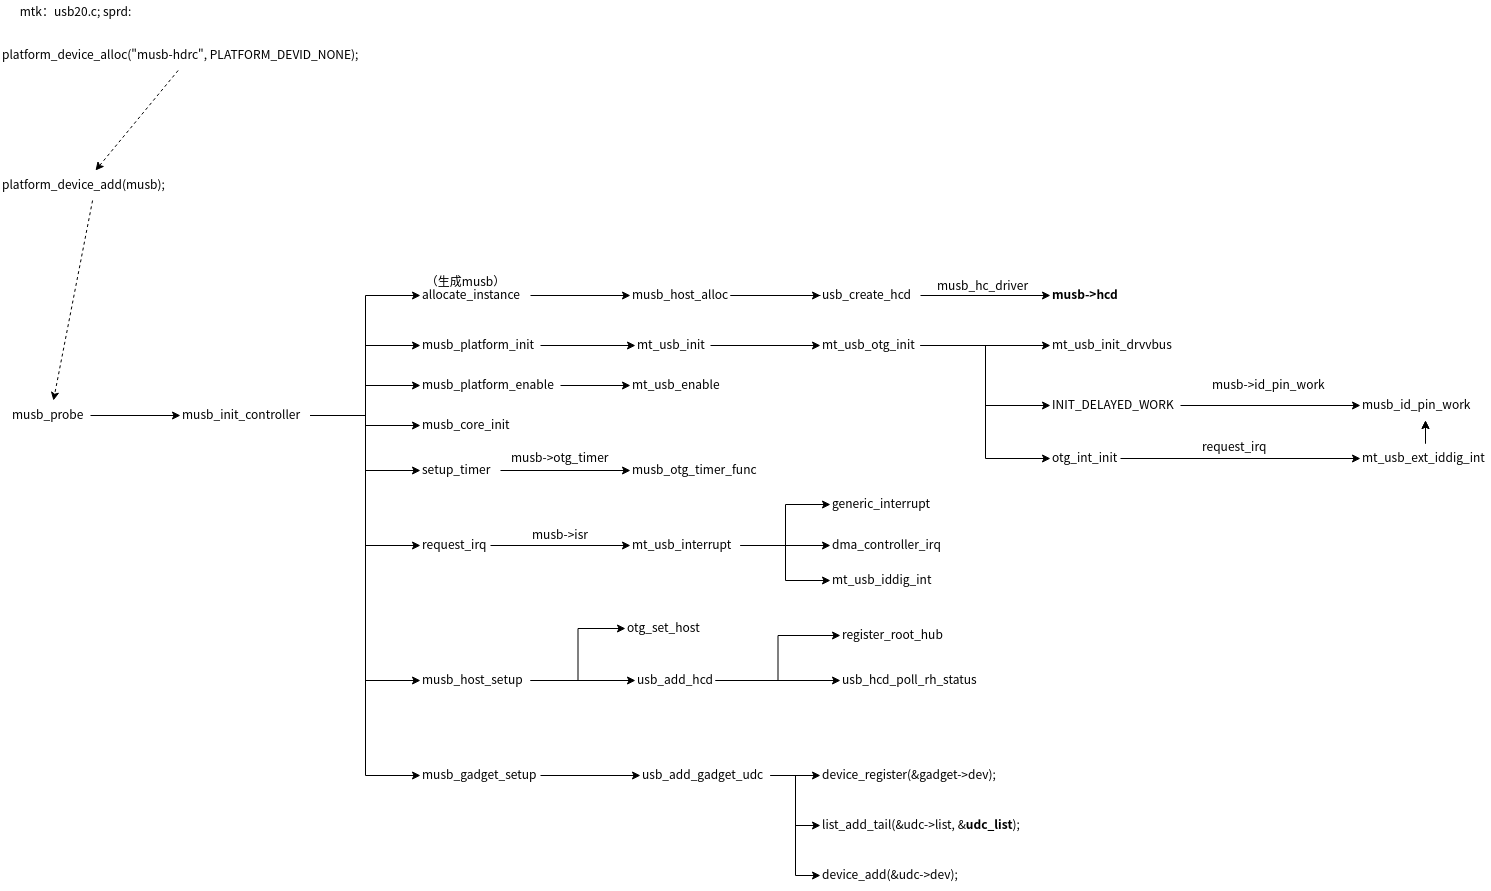

The diagram above was exported from draw.io. Its source (the exported page's mxGraphModel, read from the mxfile embedded in the PNG):
<mxGraphModel dx="1355" dy="764" grid="1" gridSize="10" guides="1" tooltips="1" connect="1" arrows="1" fold="1" page="1" pageScale="1" pageWidth="3300" pageHeight="4681" math="0" shadow="0">
  <root>
    <mxCell id="0" />
    <mxCell id="1" parent="0" />
    <mxCell id="N6jNOfOCHyEcodvzmZ8B-5" value="device_register(&amp;gadget-&gt;dev);" style="text;whiteSpace=wrap;html=1;" parent="1" vertex="1">
      <mxGeometry x="870" y="830" width="200" height="30" as="geometry" />
    </mxCell>
    <mxCell id="N6jNOfOCHyEcodvzmZ8B-6" value="list_add_tail(&amp;amp;udc-&amp;gt;list, &amp;amp;&lt;b&gt;udc_list&lt;/b&gt;);" style="text;whiteSpace=wrap;html=1;" parent="1" vertex="1">
      <mxGeometry x="870" y="880" width="220" height="30" as="geometry" />
    </mxCell>
    <mxCell id="N6jNOfOCHyEcodvzmZ8B-7" value="device_add(&amp;udc-&gt;dev);" style="text;whiteSpace=wrap;html=1;" parent="1" vertex="1">
      <mxGeometry x="870" y="930" width="160" height="30" as="geometry" />
    </mxCell>
    <mxCell id="N6jNOfOCHyEcodvzmZ8B-8" style="edgeStyle=orthogonalEdgeStyle;rounded=0;orthogonalLoop=1;jettySize=auto;html=1;entryX=0;entryY=0.5;entryDx=0;entryDy=0;" parent="1" source="N6jNOfOCHyEcodvzmZ8B-9" target="N6jNOfOCHyEcodvzmZ8B-17" edge="1">
      <mxGeometry relative="1" as="geometry" />
    </mxCell>
    <mxCell id="N6jNOfOCHyEcodvzmZ8B-9" value="musb_probe" style="text;whiteSpace=wrap;html=1;" parent="1" vertex="1">
      <mxGeometry x="60" y="470" width="80" height="30" as="geometry" />
    </mxCell>
    <mxCell id="N6jNOfOCHyEcodvzmZ8B-10" style="edgeStyle=orthogonalEdgeStyle;rounded=0;orthogonalLoop=1;jettySize=auto;html=1;entryX=0;entryY=0.5;entryDx=0;entryDy=0;" parent="1" source="N6jNOfOCHyEcodvzmZ8B-17" target="N6jNOfOCHyEcodvzmZ8B-18" edge="1">
      <mxGeometry relative="1" as="geometry" />
    </mxCell>
    <mxCell id="N6jNOfOCHyEcodvzmZ8B-11" style="edgeStyle=orthogonalEdgeStyle;rounded=0;orthogonalLoop=1;jettySize=auto;html=1;entryX=0;entryY=0.5;entryDx=0;entryDy=0;" parent="1" source="N6jNOfOCHyEcodvzmZ8B-17" target="N6jNOfOCHyEcodvzmZ8B-20" edge="1">
      <mxGeometry relative="1" as="geometry" />
    </mxCell>
    <mxCell id="N6jNOfOCHyEcodvzmZ8B-12" style="edgeStyle=orthogonalEdgeStyle;rounded=0;orthogonalLoop=1;jettySize=auto;html=1;entryX=0;entryY=0.5;entryDx=0;entryDy=0;" parent="1" source="N6jNOfOCHyEcodvzmZ8B-17" target="N6jNOfOCHyEcodvzmZ8B-21" edge="1">
      <mxGeometry relative="1" as="geometry" />
    </mxCell>
    <mxCell id="N6jNOfOCHyEcodvzmZ8B-13" style="edgeStyle=orthogonalEdgeStyle;rounded=0;orthogonalLoop=1;jettySize=auto;html=1;entryX=0;entryY=0.5;entryDx=0;entryDy=0;" parent="1" source="N6jNOfOCHyEcodvzmZ8B-17" target="N6jNOfOCHyEcodvzmZ8B-22" edge="1">
      <mxGeometry relative="1" as="geometry" />
    </mxCell>
    <mxCell id="N6jNOfOCHyEcodvzmZ8B-14" style="edgeStyle=orthogonalEdgeStyle;rounded=0;orthogonalLoop=1;jettySize=auto;html=1;entryX=0;entryY=0.5;entryDx=0;entryDy=0;" parent="1" source="N6jNOfOCHyEcodvzmZ8B-17" target="N6jNOfOCHyEcodvzmZ8B-23" edge="1">
      <mxGeometry relative="1" as="geometry" />
    </mxCell>
    <mxCell id="N6jNOfOCHyEcodvzmZ8B-15" style="edgeStyle=orthogonalEdgeStyle;rounded=0;orthogonalLoop=1;jettySize=auto;html=1;entryX=0;entryY=0.5;entryDx=0;entryDy=0;" parent="1" source="N6jNOfOCHyEcodvzmZ8B-17" target="N6jNOfOCHyEcodvzmZ8B-27" edge="1">
      <mxGeometry relative="1" as="geometry" />
    </mxCell>
    <mxCell id="N6jNOfOCHyEcodvzmZ8B-16" style="edgeStyle=orthogonalEdgeStyle;rounded=0;orthogonalLoop=1;jettySize=auto;html=1;entryX=0;entryY=0.5;entryDx=0;entryDy=0;" parent="1" source="N6jNOfOCHyEcodvzmZ8B-17" target="N6jNOfOCHyEcodvzmZ8B-28" edge="1">
      <mxGeometry relative="1" as="geometry" />
    </mxCell>
    <mxCell id="aer47HVXcZqln6ic38Cn-41" style="edgeStyle=orthogonalEdgeStyle;rounded=0;orthogonalLoop=1;jettySize=auto;html=1;entryX=0;entryY=0.5;entryDx=0;entryDy=0;startArrow=none;startFill=0;endArrow=classic;endFill=1;" edge="1" parent="1" source="N6jNOfOCHyEcodvzmZ8B-17" target="aer47HVXcZqln6ic38Cn-40">
      <mxGeometry relative="1" as="geometry" />
    </mxCell>
    <mxCell id="N6jNOfOCHyEcodvzmZ8B-17" value="musb_init_controller" style="text;whiteSpace=wrap;html=1;" parent="1" vertex="1">
      <mxGeometry x="230" y="470" width="130" height="30" as="geometry" />
    </mxCell>
    <mxCell id="aer47HVXcZqln6ic38Cn-2" style="edgeStyle=orthogonalEdgeStyle;rounded=0;orthogonalLoop=1;jettySize=auto;html=1;entryX=0;entryY=0.5;entryDx=0;entryDy=0;" edge="1" parent="1" source="N6jNOfOCHyEcodvzmZ8B-18" target="aer47HVXcZqln6ic38Cn-1">
      <mxGeometry relative="1" as="geometry">
        <mxPoint x="660" y="370" as="targetPoint" />
      </mxGeometry>
    </mxCell>
    <mxCell id="N6jNOfOCHyEcodvzmZ8B-18" value="allocate_instance" style="text;whiteSpace=wrap;html=1;" parent="1" vertex="1">
      <mxGeometry x="470" y="350" width="110" height="30" as="geometry" />
    </mxCell>
    <mxCell id="N6jNOfOCHyEcodvzmZ8B-19" value="（生成musb）" style="text;html=1;align=center;verticalAlign=middle;resizable=0;points=[];autosize=1;" parent="1" vertex="1">
      <mxGeometry x="470" y="340" width="90" height="20" as="geometry" />
    </mxCell>
    <mxCell id="aer47HVXcZqln6ic38Cn-39" style="edgeStyle=orthogonalEdgeStyle;rounded=0;orthogonalLoop=1;jettySize=auto;html=1;entryX=0;entryY=0.5;entryDx=0;entryDy=0;startArrow=none;startFill=0;endArrow=classic;endFill=1;" edge="1" parent="1" source="N6jNOfOCHyEcodvzmZ8B-20" target="aer47HVXcZqln6ic38Cn-38">
      <mxGeometry relative="1" as="geometry" />
    </mxCell>
    <mxCell id="N6jNOfOCHyEcodvzmZ8B-20" value="musb_platform_init" style="text;whiteSpace=wrap;html=1;" parent="1" vertex="1">
      <mxGeometry x="470" y="400" width="120" height="30" as="geometry" />
    </mxCell>
    <mxCell id="N6jNOfOCHyEcodvzmZ8B-21" value="musb_core_init" style="text;whiteSpace=wrap;html=1;" parent="1" vertex="1">
      <mxGeometry x="470" y="480" width="110" height="30" as="geometry" />
    </mxCell>
    <mxCell id="aer47HVXcZqln6ic38Cn-20" style="edgeStyle=none;rounded=0;orthogonalLoop=1;jettySize=auto;html=1;entryX=0;entryY=0.5;entryDx=0;entryDy=0;" edge="1" parent="1" source="N6jNOfOCHyEcodvzmZ8B-22" target="aer47HVXcZqln6ic38Cn-19">
      <mxGeometry relative="1" as="geometry" />
    </mxCell>
    <mxCell id="N6jNOfOCHyEcodvzmZ8B-22" value="setup_timer" style="text;whiteSpace=wrap;html=1;" parent="1" vertex="1">
      <mxGeometry x="470" y="525" width="80" height="30" as="geometry" />
    </mxCell>
    <mxCell id="aer47HVXcZqln6ic38Cn-33" style="edgeStyle=orthogonalEdgeStyle;rounded=0;orthogonalLoop=1;jettySize=auto;html=1;entryX=0;entryY=0.5;entryDx=0;entryDy=0;startArrow=none;startFill=0;endArrow=classic;endFill=1;" edge="1" parent="1" source="N6jNOfOCHyEcodvzmZ8B-23" target="aer47HVXcZqln6ic38Cn-30">
      <mxGeometry relative="1" as="geometry" />
    </mxCell>
    <mxCell id="N6jNOfOCHyEcodvzmZ8B-23" value="request_irq" style="text;whiteSpace=wrap;html=1;" parent="1" vertex="1">
      <mxGeometry x="470" y="600" width="70" height="30" as="geometry" />
    </mxCell>
    <mxCell id="N6jNOfOCHyEcodvzmZ8B-26" style="edgeStyle=orthogonalEdgeStyle;rounded=0;orthogonalLoop=1;jettySize=auto;html=1;entryX=0;entryY=0.5;entryDx=0;entryDy=0;" parent="1" source="N6jNOfOCHyEcodvzmZ8B-27" target="N6jNOfOCHyEcodvzmZ8B-31" edge="1">
      <mxGeometry relative="1" as="geometry" />
    </mxCell>
    <mxCell id="aer47HVXcZqln6ic38Cn-51" style="edgeStyle=orthogonalEdgeStyle;rounded=0;orthogonalLoop=1;jettySize=auto;html=1;entryX=0;entryY=0.5;entryDx=0;entryDy=0;startArrow=none;startFill=0;endArrow=classic;endFill=1;" edge="1" parent="1" source="N6jNOfOCHyEcodvzmZ8B-27" target="aer47HVXcZqln6ic38Cn-9">
      <mxGeometry relative="1" as="geometry" />
    </mxCell>
    <mxCell id="N6jNOfOCHyEcodvzmZ8B-27" value="musb_host_setup" style="text;whiteSpace=wrap;html=1;" parent="1" vertex="1">
      <mxGeometry x="470" y="735" width="110" height="30" as="geometry" />
    </mxCell>
    <mxCell id="aer47HVXcZqln6ic38Cn-12" style="edgeStyle=orthogonalEdgeStyle;rounded=0;orthogonalLoop=1;jettySize=auto;html=1;" edge="1" parent="1" source="N6jNOfOCHyEcodvzmZ8B-28" target="aer47HVXcZqln6ic38Cn-11">
      <mxGeometry relative="1" as="geometry" />
    </mxCell>
    <mxCell id="N6jNOfOCHyEcodvzmZ8B-28" value="musb_gadget_setup" style="text;whiteSpace=wrap;html=1;" parent="1" vertex="1">
      <mxGeometry x="470" y="830" width="120" height="30" as="geometry" />
    </mxCell>
    <mxCell id="N6jNOfOCHyEcodvzmZ8B-30" style="edgeStyle=orthogonalEdgeStyle;rounded=0;orthogonalLoop=1;jettySize=auto;html=1;entryX=0;entryY=0.5;entryDx=0;entryDy=0;" parent="1" source="N6jNOfOCHyEcodvzmZ8B-31" target="N6jNOfOCHyEcodvzmZ8B-33" edge="1">
      <mxGeometry relative="1" as="geometry" />
    </mxCell>
    <mxCell id="aer47HVXcZqln6ic38Cn-52" style="edgeStyle=orthogonalEdgeStyle;rounded=0;orthogonalLoop=1;jettySize=auto;html=1;entryX=0;entryY=0.5;entryDx=0;entryDy=0;startArrow=none;startFill=0;endArrow=classic;endFill=1;" edge="1" parent="1" source="N6jNOfOCHyEcodvzmZ8B-31" target="N6jNOfOCHyEcodvzmZ8B-32">
      <mxGeometry relative="1" as="geometry" />
    </mxCell>
    <mxCell id="N6jNOfOCHyEcodvzmZ8B-31" value="usb_add_hcd" style="text;whiteSpace=wrap;html=1;" parent="1" vertex="1">
      <mxGeometry x="685" y="735" width="80" height="30" as="geometry" />
    </mxCell>
    <mxCell id="N6jNOfOCHyEcodvzmZ8B-32" value="register_root_hub" style="text;whiteSpace=wrap;html=1;" parent="1" vertex="1">
      <mxGeometry x="890" y="690" width="110" height="30" as="geometry" />
    </mxCell>
    <mxCell id="N6jNOfOCHyEcodvzmZ8B-33" value="usb_hcd_poll_rh_status" style="text;whiteSpace=wrap;html=1;" parent="1" vertex="1">
      <mxGeometry x="890" y="735" width="140" height="30" as="geometry" />
    </mxCell>
    <mxCell id="aer47HVXcZqln6ic38Cn-4" style="edgeStyle=orthogonalEdgeStyle;rounded=0;orthogonalLoop=1;jettySize=auto;html=1;entryX=0;entryY=0.5;entryDx=0;entryDy=0;" edge="1" parent="1" source="aer47HVXcZqln6ic38Cn-1" target="aer47HVXcZqln6ic38Cn-3">
      <mxGeometry relative="1" as="geometry" />
    </mxCell>
    <mxCell id="aer47HVXcZqln6ic38Cn-1" value="musb_host_alloc" style="text;whiteSpace=wrap;html=1;" vertex="1" parent="1">
      <mxGeometry x="680" y="350" width="100" height="30" as="geometry" />
    </mxCell>
    <mxCell id="aer47HVXcZqln6ic38Cn-8" style="edgeStyle=orthogonalEdgeStyle;rounded=0;orthogonalLoop=1;jettySize=auto;html=1;entryX=0;entryY=0.5;entryDx=0;entryDy=0;" edge="1" parent="1" source="aer47HVXcZqln6ic38Cn-3" target="aer47HVXcZqln6ic38Cn-7">
      <mxGeometry relative="1" as="geometry" />
    </mxCell>
    <mxCell id="aer47HVXcZqln6ic38Cn-34" value="" style="edgeStyle=orthogonalEdgeStyle;rounded=0;orthogonalLoop=1;jettySize=auto;html=1;startArrow=none;startFill=0;endArrow=none;endFill=0;" edge="1" parent="1" source="aer47HVXcZqln6ic38Cn-3" target="aer47HVXcZqln6ic38Cn-1">
      <mxGeometry relative="1" as="geometry" />
    </mxCell>
    <mxCell id="aer47HVXcZqln6ic38Cn-3" value="usb_create_hcd" style="text;whiteSpace=wrap;html=1;" vertex="1" parent="1">
      <mxGeometry x="870" y="350" width="100" height="30" as="geometry" />
    </mxCell>
    <mxCell id="aer47HVXcZqln6ic38Cn-5" value="musb_hc_driver" style="text;whiteSpace=wrap;html=1;" vertex="1" parent="1">
      <mxGeometry x="985" y="341" width="120" height="30" as="geometry" />
    </mxCell>
    <mxCell id="aer47HVXcZqln6ic38Cn-7" value="&lt;b&gt;musb-&amp;gt;hcd&lt;/b&gt;" style="text;whiteSpace=wrap;html=1;" vertex="1" parent="1">
      <mxGeometry x="1100" y="350" width="90" height="30" as="geometry" />
    </mxCell>
    <mxCell id="aer47HVXcZqln6ic38Cn-9" value="otg_set_host" style="text;whiteSpace=wrap;html=1;" vertex="1" parent="1">
      <mxGeometry x="675" y="683" width="100" height="30" as="geometry" />
    </mxCell>
    <mxCell id="aer47HVXcZqln6ic38Cn-14" style="edgeStyle=orthogonalEdgeStyle;rounded=0;orthogonalLoop=1;jettySize=auto;html=1;entryX=0;entryY=0.5;entryDx=0;entryDy=0;" edge="1" parent="1" source="aer47HVXcZqln6ic38Cn-11" target="N6jNOfOCHyEcodvzmZ8B-5">
      <mxGeometry relative="1" as="geometry" />
    </mxCell>
    <mxCell id="aer47HVXcZqln6ic38Cn-15" style="edgeStyle=orthogonalEdgeStyle;rounded=0;orthogonalLoop=1;jettySize=auto;html=1;entryX=0;entryY=0.5;entryDx=0;entryDy=0;" edge="1" parent="1" source="aer47HVXcZqln6ic38Cn-11" target="N6jNOfOCHyEcodvzmZ8B-6">
      <mxGeometry relative="1" as="geometry" />
    </mxCell>
    <mxCell id="aer47HVXcZqln6ic38Cn-16" style="edgeStyle=orthogonalEdgeStyle;rounded=0;orthogonalLoop=1;jettySize=auto;html=1;entryX=0;entryY=0.5;entryDx=0;entryDy=0;" edge="1" parent="1" source="aer47HVXcZqln6ic38Cn-11" target="N6jNOfOCHyEcodvzmZ8B-7">
      <mxGeometry relative="1" as="geometry" />
    </mxCell>
    <mxCell id="aer47HVXcZqln6ic38Cn-11" value="usb_add_gadget_udc" style="text;whiteSpace=wrap;html=1;" vertex="1" parent="1">
      <mxGeometry x="690" y="830" width="130" height="30" as="geometry" />
    </mxCell>
    <mxCell id="aer47HVXcZqln6ic38Cn-19" value="musb_otg_timer_func" style="text;whiteSpace=wrap;html=1;" vertex="1" parent="1">
      <mxGeometry x="680" y="525" width="140" height="30" as="geometry" />
    </mxCell>
    <mxCell id="aer47HVXcZqln6ic38Cn-21" value="musb-&amp;gt;otg_timer" style="text;whiteSpace=wrap;html=1;" vertex="1" parent="1">
      <mxGeometry x="559" y="513" width="99" height="30" as="geometry" />
    </mxCell>
    <mxCell id="aer47HVXcZqln6ic38Cn-22" value="musb-&amp;gt;isr" style="text;whiteSpace=wrap;html=1;" vertex="1" parent="1">
      <mxGeometry x="580" y="590" width="80" height="30" as="geometry" />
    </mxCell>
    <mxCell id="aer47HVXcZqln6ic38Cn-27" style="edgeStyle=none;rounded=0;orthogonalLoop=1;jettySize=auto;html=1;entryX=0.5;entryY=0;entryDx=0;entryDy=0;dashed=1;" edge="1" parent="1" source="aer47HVXcZqln6ic38Cn-24" target="aer47HVXcZqln6ic38Cn-25">
      <mxGeometry relative="1" as="geometry" />
    </mxCell>
    <mxCell id="aer47HVXcZqln6ic38Cn-24" value="platform_device_alloc(&quot;musb-hdrc&quot;, PLATFORM_DEVID_NONE);" style="text;whiteSpace=wrap;html=1;" vertex="1" parent="1">
      <mxGeometry x="50" y="110" width="380" height="30" as="geometry" />
    </mxCell>
    <mxCell id="aer47HVXcZqln6ic38Cn-28" style="edgeStyle=none;rounded=0;orthogonalLoop=1;jettySize=auto;html=1;dashed=1;" edge="1" parent="1" source="aer47HVXcZqln6ic38Cn-25" target="N6jNOfOCHyEcodvzmZ8B-9">
      <mxGeometry relative="1" as="geometry" />
    </mxCell>
    <mxCell id="aer47HVXcZqln6ic38Cn-25" value="platform_device_add(musb);" style="text;whiteSpace=wrap;html=1;" vertex="1" parent="1">
      <mxGeometry x="50" y="240" width="190" height="30" as="geometry" />
    </mxCell>
    <mxCell id="aer47HVXcZqln6ic38Cn-29" value="mtk：usb20.c; sprd:" style="text;html=1;align=center;verticalAlign=middle;resizable=0;points=[];autosize=1;" vertex="1" parent="1">
      <mxGeometry x="60" y="70" width="130" height="20" as="geometry" />
    </mxCell>
    <mxCell id="aer47HVXcZqln6ic38Cn-49" style="edgeStyle=orthogonalEdgeStyle;rounded=0;orthogonalLoop=1;jettySize=auto;html=1;startArrow=none;startFill=0;endArrow=classic;endFill=1;" edge="1" parent="1" source="aer47HVXcZqln6ic38Cn-30" target="aer47HVXcZqln6ic38Cn-46">
      <mxGeometry relative="1" as="geometry" />
    </mxCell>
    <mxCell id="aer47HVXcZqln6ic38Cn-50" style="edgeStyle=orthogonalEdgeStyle;rounded=0;orthogonalLoop=1;jettySize=auto;html=1;entryX=0;entryY=0.5;entryDx=0;entryDy=0;startArrow=none;startFill=0;endArrow=classic;endFill=1;" edge="1" parent="1" source="aer47HVXcZqln6ic38Cn-30" target="aer47HVXcZqln6ic38Cn-47">
      <mxGeometry relative="1" as="geometry" />
    </mxCell>
    <mxCell id="aer47HVXcZqln6ic38Cn-54" style="edgeStyle=orthogonalEdgeStyle;rounded=0;orthogonalLoop=1;jettySize=auto;html=1;entryX=0;entryY=0.5;entryDx=0;entryDy=0;startArrow=none;startFill=0;endArrow=classic;endFill=1;" edge="1" parent="1" source="aer47HVXcZqln6ic38Cn-30" target="aer47HVXcZqln6ic38Cn-45">
      <mxGeometry relative="1" as="geometry" />
    </mxCell>
    <mxCell id="aer47HVXcZqln6ic38Cn-30" value="mt_usb_interrupt" style="text;whiteSpace=wrap;html=1;" vertex="1" parent="1">
      <mxGeometry x="680" y="600" width="110" height="30" as="geometry" />
    </mxCell>
    <mxCell id="aer47HVXcZqln6ic38Cn-56" style="edgeStyle=orthogonalEdgeStyle;rounded=0;orthogonalLoop=1;jettySize=auto;html=1;startArrow=none;startFill=0;endArrow=classic;endFill=1;" edge="1" parent="1" source="aer47HVXcZqln6ic38Cn-38" target="aer47HVXcZqln6ic38Cn-55">
      <mxGeometry relative="1" as="geometry" />
    </mxCell>
    <mxCell id="aer47HVXcZqln6ic38Cn-38" value="mt_usb_init" style="text;whiteSpace=wrap;html=1;" vertex="1" parent="1">
      <mxGeometry x="685" y="400" width="75" height="30" as="geometry" />
    </mxCell>
    <mxCell id="aer47HVXcZqln6ic38Cn-43" style="edgeStyle=orthogonalEdgeStyle;rounded=0;orthogonalLoop=1;jettySize=auto;html=1;startArrow=none;startFill=0;endArrow=classic;endFill=1;" edge="1" parent="1" source="aer47HVXcZqln6ic38Cn-40" target="aer47HVXcZqln6ic38Cn-42">
      <mxGeometry relative="1" as="geometry" />
    </mxCell>
    <mxCell id="aer47HVXcZqln6ic38Cn-40" value="musb_platform_enable" style="text;whiteSpace=wrap;html=1;" vertex="1" parent="1">
      <mxGeometry x="470" y="440" width="140" height="30" as="geometry" />
    </mxCell>
    <mxCell id="aer47HVXcZqln6ic38Cn-42" value="mt_usb_enable" style="text;whiteSpace=wrap;html=1;" vertex="1" parent="1">
      <mxGeometry x="680" y="440" width="110" height="30" as="geometry" />
    </mxCell>
    <mxCell id="aer47HVXcZqln6ic38Cn-45" value="generic_interrupt" style="text;whiteSpace=wrap;html=1;" vertex="1" parent="1">
      <mxGeometry x="880" y="559" width="120" height="30" as="geometry" />
    </mxCell>
    <mxCell id="aer47HVXcZqln6ic38Cn-46" value="dma_controller_irq" style="text;whiteSpace=wrap;html=1;" vertex="1" parent="1">
      <mxGeometry x="880" y="600" width="130" height="30" as="geometry" />
    </mxCell>
    <mxCell id="aer47HVXcZqln6ic38Cn-47" value="mt_usb_iddig_int" style="text;whiteSpace=wrap;html=1;" vertex="1" parent="1">
      <mxGeometry x="880" y="635" width="120" height="30" as="geometry" />
    </mxCell>
    <mxCell id="aer47HVXcZqln6ic38Cn-61" style="edgeStyle=orthogonalEdgeStyle;rounded=0;orthogonalLoop=1;jettySize=auto;html=1;entryX=0;entryY=0.5;entryDx=0;entryDy=0;startArrow=none;startFill=0;endArrow=classic;endFill=1;" edge="1" parent="1" source="aer47HVXcZqln6ic38Cn-55" target="aer47HVXcZqln6ic38Cn-57">
      <mxGeometry relative="1" as="geometry" />
    </mxCell>
    <mxCell id="aer47HVXcZqln6ic38Cn-62" style="edgeStyle=orthogonalEdgeStyle;rounded=0;orthogonalLoop=1;jettySize=auto;html=1;entryX=0;entryY=0.5;entryDx=0;entryDy=0;startArrow=none;startFill=0;endArrow=classic;endFill=1;" edge="1" parent="1" source="aer47HVXcZqln6ic38Cn-55" target="aer47HVXcZqln6ic38Cn-58">
      <mxGeometry relative="1" as="geometry" />
    </mxCell>
    <mxCell id="aer47HVXcZqln6ic38Cn-66" style="edgeStyle=orthogonalEdgeStyle;rounded=0;orthogonalLoop=1;jettySize=auto;html=1;entryX=0;entryY=0.5;entryDx=0;entryDy=0;startArrow=none;startFill=0;endArrow=classic;endFill=1;" edge="1" parent="1" source="aer47HVXcZqln6ic38Cn-55" target="aer47HVXcZqln6ic38Cn-65">
      <mxGeometry relative="1" as="geometry" />
    </mxCell>
    <mxCell id="aer47HVXcZqln6ic38Cn-55" value="mt_usb_otg_init" style="text;whiteSpace=wrap;html=1;" vertex="1" parent="1">
      <mxGeometry x="870" y="400" width="100" height="30" as="geometry" />
    </mxCell>
    <mxCell id="aer47HVXcZqln6ic38Cn-57" value="mt_usb_init_drvvbus" style="text;whiteSpace=wrap;html=1;" vertex="1" parent="1">
      <mxGeometry x="1100" y="400" width="150" height="30" as="geometry" />
    </mxCell>
    <mxCell id="aer47HVXcZqln6ic38Cn-70" style="edgeStyle=orthogonalEdgeStyle;rounded=0;orthogonalLoop=1;jettySize=auto;html=1;entryX=0;entryY=0.5;entryDx=0;entryDy=0;startArrow=none;startFill=0;endArrow=classic;endFill=1;" edge="1" parent="1" source="aer47HVXcZqln6ic38Cn-58" target="aer47HVXcZqln6ic38Cn-59">
      <mxGeometry relative="1" as="geometry" />
    </mxCell>
    <mxCell id="aer47HVXcZqln6ic38Cn-58" value="INIT_DELAYED_WORK" style="text;whiteSpace=wrap;html=1;" vertex="1" parent="1">
      <mxGeometry x="1100" y="460" width="130" height="30" as="geometry" />
    </mxCell>
    <mxCell id="aer47HVXcZqln6ic38Cn-59" value="musb_id_pin_work" style="text;whiteSpace=wrap;html=1;" vertex="1" parent="1">
      <mxGeometry x="1410" y="460" width="130" height="30" as="geometry" />
    </mxCell>
    <mxCell id="aer47HVXcZqln6ic38Cn-60" value="musb-&gt;id_pin_work" style="text;whiteSpace=wrap;html=1;" vertex="1" parent="1">
      <mxGeometry x="1260" y="440" width="140" height="30" as="geometry" />
    </mxCell>
    <mxCell id="aer47HVXcZqln6ic38Cn-69" style="edgeStyle=orthogonalEdgeStyle;rounded=0;orthogonalLoop=1;jettySize=auto;html=1;entryX=0;entryY=0.5;entryDx=0;entryDy=0;startArrow=none;startFill=0;endArrow=classic;endFill=1;" edge="1" parent="1" source="aer47HVXcZqln6ic38Cn-65" target="aer47HVXcZqln6ic38Cn-68">
      <mxGeometry relative="1" as="geometry" />
    </mxCell>
    <mxCell id="aer47HVXcZqln6ic38Cn-65" value="otg_int_init" style="text;whiteSpace=wrap;html=1;" vertex="1" parent="1">
      <mxGeometry x="1100" y="513" width="70" height="30" as="geometry" />
    </mxCell>
    <mxCell id="aer47HVXcZqln6ic38Cn-67" value="request_irq" style="text;whiteSpace=wrap;html=1;" vertex="1" parent="1">
      <mxGeometry x="1250" y="502" width="90" height="30" as="geometry" />
    </mxCell>
    <mxCell id="aer47HVXcZqln6ic38Cn-71" style="edgeStyle=orthogonalEdgeStyle;rounded=0;orthogonalLoop=1;jettySize=auto;html=1;startArrow=none;startFill=0;endArrow=classic;endFill=1;" edge="1" parent="1" source="aer47HVXcZqln6ic38Cn-68" target="aer47HVXcZqln6ic38Cn-59">
      <mxGeometry relative="1" as="geometry" />
    </mxCell>
    <mxCell id="aer47HVXcZqln6ic38Cn-72" value="" style="edgeStyle=orthogonalEdgeStyle;rounded=0;orthogonalLoop=1;jettySize=auto;html=1;startArrow=none;startFill=0;endArrow=classic;endFill=1;" edge="1" parent="1" source="aer47HVXcZqln6ic38Cn-68" target="aer47HVXcZqln6ic38Cn-59">
      <mxGeometry relative="1" as="geometry" />
    </mxCell>
    <mxCell id="aer47HVXcZqln6ic38Cn-68" value="mt_usb_ext_iddig_int" style="text;whiteSpace=wrap;html=1;" vertex="1" parent="1">
      <mxGeometry x="1410" y="513" width="130" height="30" as="geometry" />
    </mxCell>
  </root>
</mxGraphModel>